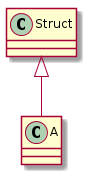

The diagram above was rendered by PlantUML. Its source (embedded in the PNG):
@startuml
Class Struct


Class A {

}


Struct <|-- A






@enduml